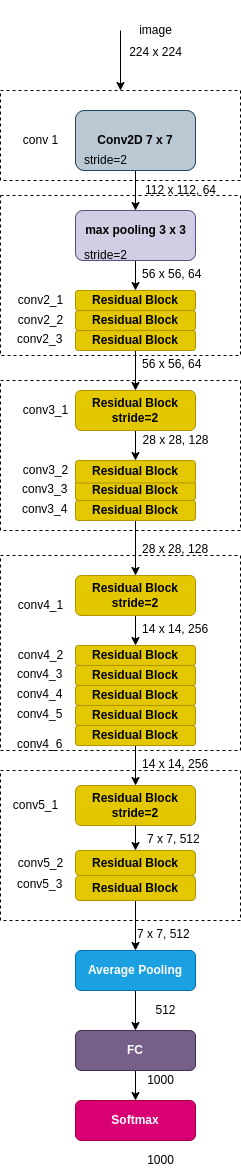

The diagram above was exported from draw.io. Its source (the exported page's mxGraphModel, read from the mxfile embedded in the PNG):
<mxGraphModel dx="1350" dy="712" grid="1" gridSize="10" guides="1" tooltips="1" connect="1" arrows="1" fold="1" page="1" pageScale="1" pageWidth="850" pageHeight="1100" math="0" shadow="0">
  <root>
    <mxCell id="0" />
    <mxCell id="1" parent="0" />
    <mxCell id="pRUfgnvhRPRXBjgZa7hy-71" value="" style="rounded=0;whiteSpace=wrap;html=1;dashed=1;" parent="1" vertex="1">
      <mxGeometry x="100" y="860" width="240" height="150" as="geometry" />
    </mxCell>
    <mxCell id="xbjv0cQJOQ375uWzz-lk-5" value="" style="rounded=0;whiteSpace=wrap;html=1;dashed=1;" vertex="1" parent="1">
      <mxGeometry x="100" y="645" width="240" height="195" as="geometry" />
    </mxCell>
    <mxCell id="xbjv0cQJOQ375uWzz-lk-6" value="" style="rounded=0;whiteSpace=wrap;html=1;dashed=1;" vertex="1" parent="1">
      <mxGeometry x="100" y="470" width="240" height="150" as="geometry" />
    </mxCell>
    <mxCell id="xbjv0cQJOQ375uWzz-lk-7" value="&lt;b&gt;Residual Block&lt;br&gt;stride=2&lt;br&gt;&lt;/b&gt;" style="rounded=1;whiteSpace=wrap;html=1;fillColor=#e3c800;fontColor=#000000;strokeColor=#B09500;" vertex="1" parent="1">
      <mxGeometry x="175" y="875" width="120" height="40" as="geometry" />
    </mxCell>
    <mxCell id="xbjv0cQJOQ375uWzz-lk-8" value="" style="rounded=0;whiteSpace=wrap;html=1;dashed=1;" vertex="1" parent="1">
      <mxGeometry x="100" y="285" width="240" height="160" as="geometry" />
    </mxCell>
    <mxCell id="xbjv0cQJOQ375uWzz-lk-10" value="" style="rounded=0;whiteSpace=wrap;html=1;dashed=1;" vertex="1" parent="1">
      <mxGeometry x="100" y="180" width="240" height="90" as="geometry" />
    </mxCell>
    <mxCell id="xbjv0cQJOQ375uWzz-lk-11" style="edgeStyle=orthogonalEdgeStyle;rounded=0;orthogonalLoop=1;jettySize=auto;html=1;entryX=0.5;entryY=0;entryDx=0;entryDy=0;" edge="1" parent="1" source="xbjv0cQJOQ375uWzz-lk-12" target="xbjv0cQJOQ375uWzz-lk-15">
      <mxGeometry relative="1" as="geometry" />
    </mxCell>
    <mxCell id="xbjv0cQJOQ375uWzz-lk-12" value="&lt;b&gt;Conv2D 7 x 7&lt;/b&gt;" style="rounded=1;whiteSpace=wrap;html=1;fillColor=#bac8d3;strokeColor=#23445d;" vertex="1" parent="1">
      <mxGeometry x="175" y="200" width="120" height="60" as="geometry" />
    </mxCell>
    <mxCell id="xbjv0cQJOQ375uWzz-lk-13" value="stride=2" style="text;html=1;align=center;verticalAlign=middle;resizable=0;points=[];autosize=1;strokeColor=none;fillColor=none;" vertex="1" parent="1">
      <mxGeometry x="175" y="240" width="60" height="20" as="geometry" />
    </mxCell>
    <mxCell id="xbjv0cQJOQ375uWzz-lk-14" value="" style="edgeStyle=orthogonalEdgeStyle;rounded=0;orthogonalLoop=1;jettySize=auto;html=1;" edge="1" parent="1" source="xbjv0cQJOQ375uWzz-lk-15" target="xbjv0cQJOQ375uWzz-lk-19">
      <mxGeometry relative="1" as="geometry" />
    </mxCell>
    <mxCell id="xbjv0cQJOQ375uWzz-lk-15" value="" style="rounded=1;whiteSpace=wrap;html=1;fillColor=#d0cee2;strokeColor=#56517e;" vertex="1" parent="1">
      <mxGeometry x="175" y="300" width="120" height="50" as="geometry" />
    </mxCell>
    <mxCell id="xbjv0cQJOQ375uWzz-lk-16" value="&lt;span&gt;&lt;b&gt;max pooling 3 x 3&lt;/b&gt;&lt;/span&gt;" style="text;html=1;align=center;verticalAlign=middle;resizable=0;points=[];autosize=1;strokeColor=none;fillColor=none;" vertex="1" parent="1">
      <mxGeometry x="175" y="310" width="120" height="20" as="geometry" />
    </mxCell>
    <mxCell id="xbjv0cQJOQ375uWzz-lk-17" value="stride=2" style="text;html=1;align=center;verticalAlign=middle;resizable=0;points=[];autosize=1;strokeColor=none;fillColor=none;" vertex="1" parent="1">
      <mxGeometry x="175" y="335" width="60" height="20" as="geometry" />
    </mxCell>
    <mxCell id="xbjv0cQJOQ375uWzz-lk-19" value="&lt;b&gt;&lt;br&gt;Residual Block&lt;br&gt;&lt;br&gt;&lt;/b&gt;" style="rounded=1;whiteSpace=wrap;html=1;fillColor=#e3c800;strokeColor=#B09500;fontColor=#000000;" vertex="1" parent="1">
      <mxGeometry x="175" y="380" width="120" height="20" as="geometry" />
    </mxCell>
    <mxCell id="xbjv0cQJOQ375uWzz-lk-20" value="&lt;b&gt;Residual Block&lt;/b&gt;" style="rounded=1;whiteSpace=wrap;html=1;fillColor=#e3c800;fontColor=#000000;strokeColor=#B09500;" vertex="1" parent="1">
      <mxGeometry x="175" y="400" width="120" height="20" as="geometry" />
    </mxCell>
    <mxCell id="xbjv0cQJOQ375uWzz-lk-91" value="" style="edgeStyle=orthogonalEdgeStyle;rounded=0;orthogonalLoop=1;jettySize=auto;html=1;" edge="1" parent="1" source="xbjv0cQJOQ375uWzz-lk-22" target="xbjv0cQJOQ375uWzz-lk-90">
      <mxGeometry relative="1" as="geometry" />
    </mxCell>
    <mxCell id="xbjv0cQJOQ375uWzz-lk-22" value="&lt;b&gt;&lt;br&gt;Residual Block&lt;br&gt;&lt;/b&gt;&lt;b&gt;stride=2&lt;/b&gt;&lt;b&gt;&lt;br&gt;&lt;br&gt;&lt;/b&gt;" style="rounded=1;whiteSpace=wrap;html=1;fillColor=#e3c800;fontColor=#000000;strokeColor=#B09500;" vertex="1" parent="1">
      <mxGeometry x="175" y="480" width="120" height="40" as="geometry" />
    </mxCell>
    <mxCell id="xbjv0cQJOQ375uWzz-lk-25" value="" style="edgeStyle=orthogonalEdgeStyle;rounded=0;orthogonalLoop=1;jettySize=auto;html=1;" edge="1" parent="1" source="xbjv0cQJOQ375uWzz-lk-26" target="xbjv0cQJOQ375uWzz-lk-30">
      <mxGeometry relative="1" as="geometry" />
    </mxCell>
    <mxCell id="xbjv0cQJOQ375uWzz-lk-26" value="&lt;b&gt;Residual Block&lt;br&gt;stride=2&lt;br&gt;&lt;/b&gt;" style="rounded=1;whiteSpace=wrap;html=1;fillColor=#e3c800;fontColor=#000000;strokeColor=#B09500;" vertex="1" parent="1">
      <mxGeometry x="175" y="665" width="120" height="40" as="geometry" />
    </mxCell>
    <mxCell id="xbjv0cQJOQ375uWzz-lk-28" value="&lt;b&gt;Residual Block&lt;/b&gt;" style="rounded=1;whiteSpace=wrap;html=1;arcSize=18;fillColor=#e3c800;fontColor=#000000;strokeColor=#B09500;" vertex="1" parent="1">
      <mxGeometry x="175" y="940" width="120" height="25" as="geometry" />
    </mxCell>
    <mxCell id="xbjv0cQJOQ375uWzz-lk-30" value="&lt;b&gt;Residual Block&lt;/b&gt;" style="rounded=1;whiteSpace=wrap;html=1;fillColor=#e3c800;fontColor=#000000;strokeColor=#B09500;" vertex="1" parent="1">
      <mxGeometry x="175" y="735" width="120" height="20" as="geometry" />
    </mxCell>
    <mxCell id="xbjv0cQJOQ375uWzz-lk-31" value="" style="edgeStyle=orthogonalEdgeStyle;rounded=0;orthogonalLoop=1;jettySize=auto;html=1;entryX=0.5;entryY=0;entryDx=0;entryDy=0;" edge="1" parent="1" source="xbjv0cQJOQ375uWzz-lk-7" target="xbjv0cQJOQ375uWzz-lk-28">
      <mxGeometry relative="1" as="geometry">
        <mxPoint x="410" y="1020" as="targetPoint" />
      </mxGeometry>
    </mxCell>
    <mxCell id="xbjv0cQJOQ375uWzz-lk-32" value="" style="edgeStyle=orthogonalEdgeStyle;rounded=0;orthogonalLoop=1;jettySize=auto;html=1;" edge="1" parent="1" source="xbjv0cQJOQ375uWzz-lk-33" target="xbjv0cQJOQ375uWzz-lk-35">
      <mxGeometry relative="1" as="geometry" />
    </mxCell>
    <mxCell id="xbjv0cQJOQ375uWzz-lk-33" value="&lt;b&gt;Average Pooling&lt;/b&gt;" style="rounded=1;whiteSpace=wrap;html=1;fillColor=#1ba1e2;fontColor=#ffffff;strokeColor=#006EAF;" vertex="1" parent="1">
      <mxGeometry x="175" y="1040" width="120" height="40" as="geometry" />
    </mxCell>
    <mxCell id="xbjv0cQJOQ375uWzz-lk-34" value="" style="edgeStyle=orthogonalEdgeStyle;rounded=0;orthogonalLoop=1;jettySize=auto;html=1;" edge="1" parent="1" source="xbjv0cQJOQ375uWzz-lk-35" target="xbjv0cQJOQ375uWzz-lk-36">
      <mxGeometry relative="1" as="geometry" />
    </mxCell>
    <mxCell id="xbjv0cQJOQ375uWzz-lk-35" value="&lt;b&gt;FC&lt;/b&gt;" style="rounded=1;whiteSpace=wrap;html=1;fillColor=#76608a;fontColor=#ffffff;strokeColor=#432D57;" vertex="1" parent="1">
      <mxGeometry x="175" y="1120" width="120" height="40" as="geometry" />
    </mxCell>
    <mxCell id="xbjv0cQJOQ375uWzz-lk-36" value="&lt;b&gt;Softmax&lt;/b&gt;" style="rounded=1;whiteSpace=wrap;html=1;fillColor=#d80073;fontColor=#ffffff;strokeColor=#A50040;" vertex="1" parent="1">
      <mxGeometry x="175" y="1190" width="120" height="40" as="geometry" />
    </mxCell>
    <mxCell id="xbjv0cQJOQ375uWzz-lk-37" value="conv 1" style="text;html=1;align=center;verticalAlign=middle;resizable=0;points=[];autosize=1;strokeColor=none;fillColor=none;" vertex="1" parent="1">
      <mxGeometry x="115" y="220" width="50" height="20" as="geometry" />
    </mxCell>
    <mxCell id="xbjv0cQJOQ375uWzz-lk-38" value="conv2_1" style="text;html=1;align=center;verticalAlign=middle;resizable=0;points=[];autosize=1;strokeColor=none;fillColor=none;" vertex="1" parent="1">
      <mxGeometry x="110" y="380" width="60" height="20" as="geometry" />
    </mxCell>
    <mxCell id="xbjv0cQJOQ375uWzz-lk-39" value="conv2_2" style="text;html=1;align=center;verticalAlign=middle;resizable=0;points=[];autosize=1;strokeColor=none;fillColor=none;" vertex="1" parent="1">
      <mxGeometry x="110" y="400" width="60" height="20" as="geometry" />
    </mxCell>
    <mxCell id="xbjv0cQJOQ375uWzz-lk-40" value="conv3_1" style="text;html=1;align=center;verticalAlign=middle;resizable=0;points=[];autosize=1;strokeColor=none;fillColor=none;" vertex="1" parent="1">
      <mxGeometry x="115" y="490" width="60" height="20" as="geometry" />
    </mxCell>
    <mxCell id="xbjv0cQJOQ375uWzz-lk-41" value="conv3_2" style="text;html=1;align=center;verticalAlign=middle;resizable=0;points=[];autosize=1;strokeColor=none;fillColor=none;" vertex="1" parent="1">
      <mxGeometry x="115" y="550" width="60" height="20" as="geometry" />
    </mxCell>
    <mxCell id="xbjv0cQJOQ375uWzz-lk-42" value="conv4_1" style="text;html=1;align=center;verticalAlign=middle;resizable=0;points=[];autosize=1;strokeColor=none;fillColor=none;" vertex="1" parent="1">
      <mxGeometry x="110" y="685" width="60" height="20" as="geometry" />
    </mxCell>
    <mxCell id="xbjv0cQJOQ375uWzz-lk-43" value="conv4_2" style="text;html=1;align=center;verticalAlign=middle;resizable=0;points=[];autosize=1;strokeColor=none;fillColor=none;" vertex="1" parent="1">
      <mxGeometry x="110" y="735" width="60" height="20" as="geometry" />
    </mxCell>
    <mxCell id="xbjv0cQJOQ375uWzz-lk-44" value="conv5_1" style="text;html=1;align=center;verticalAlign=middle;resizable=0;points=[];autosize=1;strokeColor=none;fillColor=none;" vertex="1" parent="1">
      <mxGeometry x="105" y="885" width="60" height="20" as="geometry" />
    </mxCell>
    <mxCell id="xbjv0cQJOQ375uWzz-lk-45" value="conv5_2" style="text;html=1;align=center;verticalAlign=middle;resizable=0;points=[];autosize=1;strokeColor=none;fillColor=none;" vertex="1" parent="1">
      <mxGeometry x="110" y="942.5" width="60" height="20" as="geometry" />
    </mxCell>
    <mxCell id="xbjv0cQJOQ375uWzz-lk-46" value="" style="endArrow=classic;html=1;rounded=0;entryX=0.5;entryY=0;entryDx=0;entryDy=0;" edge="1" parent="1" target="xbjv0cQJOQ375uWzz-lk-10">
      <mxGeometry width="50" height="50" relative="1" as="geometry">
        <mxPoint x="220" y="120" as="sourcePoint" />
        <mxPoint x="255" y="70" as="targetPoint" />
      </mxGeometry>
    </mxCell>
    <mxCell id="xbjv0cQJOQ375uWzz-lk-47" value="image" style="text;html=1;align=center;verticalAlign=middle;resizable=0;points=[];autosize=1;strokeColor=none;fillColor=none;" vertex="1" parent="1">
      <mxGeometry x="230" y="110" width="50" height="20" as="geometry" />
    </mxCell>
    <mxCell id="xbjv0cQJOQ375uWzz-lk-89" value="" style="edgeStyle=orthogonalEdgeStyle;rounded=0;orthogonalLoop=1;jettySize=auto;html=1;" edge="1" parent="1" source="xbjv0cQJOQ375uWzz-lk-48" target="xbjv0cQJOQ375uWzz-lk-22">
      <mxGeometry relative="1" as="geometry" />
    </mxCell>
    <mxCell id="xbjv0cQJOQ375uWzz-lk-48" value="&lt;b&gt;Residual Block&lt;/b&gt;" style="rounded=1;whiteSpace=wrap;html=1;fillColor=#e3c800;fontColor=#000000;strokeColor=#B09500;" vertex="1" parent="1">
      <mxGeometry x="175" y="420" width="120" height="20" as="geometry" />
    </mxCell>
    <mxCell id="xbjv0cQJOQ375uWzz-lk-50" value="conv2_3" style="text;whiteSpace=wrap;html=1;" vertex="1" parent="1">
      <mxGeometry x="115" y="415" width="70" height="30" as="geometry" />
    </mxCell>
    <mxCell id="xbjv0cQJOQ375uWzz-lk-56" value="&lt;b&gt;Residual Block&lt;/b&gt;" style="rounded=1;whiteSpace=wrap;html=1;fillColor=#e3c800;fontColor=#000000;strokeColor=#B09500;" vertex="1" parent="1">
      <mxGeometry x="175" y="570" width="120" height="20" as="geometry" />
    </mxCell>
    <mxCell id="xbjv0cQJOQ375uWzz-lk-94" value="" style="edgeStyle=orthogonalEdgeStyle;rounded=0;orthogonalLoop=1;jettySize=auto;html=1;entryX=0.5;entryY=0;entryDx=0;entryDy=0;" edge="1" parent="1" source="xbjv0cQJOQ375uWzz-lk-57" target="xbjv0cQJOQ375uWzz-lk-26">
      <mxGeometry relative="1" as="geometry">
        <mxPoint x="235" y="650" as="targetPoint" />
      </mxGeometry>
    </mxCell>
    <mxCell id="xbjv0cQJOQ375uWzz-lk-57" value="&lt;b&gt;Residual Block&lt;/b&gt;" style="rounded=1;whiteSpace=wrap;html=1;fillColor=#e3c800;fontColor=#000000;strokeColor=#B09500;" vertex="1" parent="1">
      <mxGeometry x="175" y="590" width="120" height="20" as="geometry" />
    </mxCell>
    <mxCell id="xbjv0cQJOQ375uWzz-lk-59" value="conv3_3&lt;br&gt;" style="text;whiteSpace=wrap;html=1;" vertex="1" parent="1">
      <mxGeometry x="120" y="565" width="70" height="30" as="geometry" />
    </mxCell>
    <mxCell id="xbjv0cQJOQ375uWzz-lk-61" value="conv3_4" style="text;whiteSpace=wrap;html=1;" vertex="1" parent="1">
      <mxGeometry x="120" y="585" width="70" height="30" as="geometry" />
    </mxCell>
    <mxCell id="xbjv0cQJOQ375uWzz-lk-63" value="&lt;b&gt;Residual Block&lt;/b&gt;" style="rounded=1;whiteSpace=wrap;html=1;fillColor=#e3c800;fontColor=#000000;strokeColor=#B09500;" vertex="1" parent="1">
      <mxGeometry x="175" y="755" width="120" height="20" as="geometry" />
    </mxCell>
    <mxCell id="xbjv0cQJOQ375uWzz-lk-64" value="&lt;b&gt;Residual Block&lt;/b&gt;" style="rounded=1;whiteSpace=wrap;html=1;fillColor=#e3c800;fontColor=#000000;strokeColor=#B09500;" vertex="1" parent="1">
      <mxGeometry x="175" y="775" width="120" height="20" as="geometry" />
    </mxCell>
    <mxCell id="xbjv0cQJOQ375uWzz-lk-96" value="" style="edgeStyle=orthogonalEdgeStyle;rounded=0;orthogonalLoop=1;jettySize=auto;html=1;" edge="1" parent="1" source="xbjv0cQJOQ375uWzz-lk-65" target="xbjv0cQJOQ375uWzz-lk-7">
      <mxGeometry relative="1" as="geometry" />
    </mxCell>
    <mxCell id="xbjv0cQJOQ375uWzz-lk-65" value="&lt;b&gt;Residual Block&lt;/b&gt;" style="rounded=1;whiteSpace=wrap;html=1;fillColor=#e3c800;fontColor=#000000;strokeColor=#B09500;" vertex="1" parent="1">
      <mxGeometry x="175" y="795" width="120" height="20" as="geometry" />
    </mxCell>
    <mxCell id="xbjv0cQJOQ375uWzz-lk-66" value="&lt;b&gt;Residual Block&lt;/b&gt;" style="rounded=1;whiteSpace=wrap;html=1;fillColor=#e3c800;fontColor=#000000;strokeColor=#B09500;" vertex="1" parent="1">
      <mxGeometry x="175" y="815" width="120" height="20" as="geometry" />
    </mxCell>
    <mxCell id="xbjv0cQJOQ375uWzz-lk-70" value="conv4_3" style="text;whiteSpace=wrap;html=1;" vertex="1" parent="1">
      <mxGeometry x="115" y="750" width="70" height="30" as="geometry" />
    </mxCell>
    <mxCell id="xbjv0cQJOQ375uWzz-lk-71" value="conv4_5" style="text;whiteSpace=wrap;html=1;" vertex="1" parent="1">
      <mxGeometry x="115" y="790" width="70" height="30" as="geometry" />
    </mxCell>
    <mxCell id="xbjv0cQJOQ375uWzz-lk-72" value="conv4_6" style="text;whiteSpace=wrap;html=1;" vertex="1" parent="1">
      <mxGeometry x="115" y="820" width="70" height="30" as="geometry" />
    </mxCell>
    <mxCell id="xbjv0cQJOQ375uWzz-lk-74" value="conv4_4" style="text;whiteSpace=wrap;html=1;" vertex="1" parent="1">
      <mxGeometry x="115" y="770" width="70" height="30" as="geometry" />
    </mxCell>
    <mxCell id="xbjv0cQJOQ375uWzz-lk-100" value="" style="edgeStyle=orthogonalEdgeStyle;rounded=0;orthogonalLoop=1;jettySize=auto;html=1;" edge="1" parent="1" source="xbjv0cQJOQ375uWzz-lk-76">
      <mxGeometry relative="1" as="geometry">
        <mxPoint x="235" y="1040" as="targetPoint" />
      </mxGeometry>
    </mxCell>
    <mxCell id="xbjv0cQJOQ375uWzz-lk-76" value="&lt;b&gt;Residual Block&lt;/b&gt;" style="rounded=1;whiteSpace=wrap;html=1;arcSize=18;fillColor=#e3c800;fontColor=#000000;strokeColor=#B09500;" vertex="1" parent="1">
      <mxGeometry x="175" y="965" width="120" height="25" as="geometry" />
    </mxCell>
    <mxCell id="xbjv0cQJOQ375uWzz-lk-78" value="conv5_3" style="text;whiteSpace=wrap;html=1;" vertex="1" parent="1">
      <mxGeometry x="115" y="960" width="65" height="35" as="geometry" />
    </mxCell>
    <mxCell id="xbjv0cQJOQ375uWzz-lk-80" value="&lt;br&gt;&lt;br&gt;&lt;br&gt;224 x 224" style="text;html=1;align=center;verticalAlign=middle;resizable=0;points=[];autosize=1;strokeColor=none;fillColor=none;" vertex="1" parent="1">
      <mxGeometry x="220" y="90" width="70" height="60" as="geometry" />
    </mxCell>
    <mxCell id="xbjv0cQJOQ375uWzz-lk-82" value="112 x 112, 64" style="text;html=1;align=center;verticalAlign=middle;resizable=0;points=[];autosize=1;strokeColor=none;fillColor=none;" vertex="1" parent="1">
      <mxGeometry x="235" y="270" width="90" height="20" as="geometry" />
    </mxCell>
    <mxCell id="xbjv0cQJOQ375uWzz-lk-84" value="56 x 56, 64" style="text;whiteSpace=wrap;html=1;" vertex="1" parent="1">
      <mxGeometry x="240" y="350" width="100" height="30" as="geometry" />
    </mxCell>
    <mxCell id="xbjv0cQJOQ375uWzz-lk-87" value="56 x 56, 64" style="text;whiteSpace=wrap;html=1;" vertex="1" parent="1">
      <mxGeometry x="240" y="440" width="80" height="30" as="geometry" />
    </mxCell>
    <mxCell id="xbjv0cQJOQ375uWzz-lk-90" value="&lt;b&gt;Residual Block&lt;/b&gt;" style="rounded=1;whiteSpace=wrap;html=1;fillColor=#e3c800;fontColor=#000000;strokeColor=#B09500;" vertex="1" parent="1">
      <mxGeometry x="175" y="550" width="120" height="22.5" as="geometry" />
    </mxCell>
    <mxCell id="xbjv0cQJOQ375uWzz-lk-92" value="&lt;span style=&quot;text-align: left&quot;&gt;28 x 28, 128&lt;/span&gt;" style="text;html=1;align=center;verticalAlign=middle;resizable=0;points=[];autosize=1;strokeColor=none;fillColor=none;" vertex="1" parent="1">
      <mxGeometry x="235" y="520" width="80" height="20" as="geometry" />
    </mxCell>
    <mxCell id="xbjv0cQJOQ375uWzz-lk-93" value="28 x 28, 128" style="text;whiteSpace=wrap;html=1;" vertex="1" parent="1">
      <mxGeometry x="240" y="625" width="90" height="30" as="geometry" />
    </mxCell>
    <mxCell id="xbjv0cQJOQ375uWzz-lk-95" value="14 x 14, 256" style="text;whiteSpace=wrap;html=1;" vertex="1" parent="1">
      <mxGeometry x="240" y="705" width="90" height="30" as="geometry" />
    </mxCell>
    <mxCell id="xbjv0cQJOQ375uWzz-lk-97" value="14 x 14, 256" style="text;whiteSpace=wrap;html=1;" vertex="1" parent="1">
      <mxGeometry x="240" y="840" width="90" height="30" as="geometry" />
    </mxCell>
    <mxCell id="xbjv0cQJOQ375uWzz-lk-98" value="7 x 7, 512" style="text;whiteSpace=wrap;html=1;" vertex="1" parent="1">
      <mxGeometry x="245" y="915" width="90" height="30" as="geometry" />
    </mxCell>
    <mxCell id="xbjv0cQJOQ375uWzz-lk-99" value="7 x 7, 512" style="text;whiteSpace=wrap;html=1;" vertex="1" parent="1">
      <mxGeometry x="235" y="1010" width="80" height="30" as="geometry" />
    </mxCell>
    <mxCell id="xbjv0cQJOQ375uWzz-lk-101" value="512" style="text;html=1;align=center;verticalAlign=middle;resizable=0;points=[];autosize=1;strokeColor=none;fillColor=none;" vertex="1" parent="1">
      <mxGeometry x="245" y="1090" width="40" height="20" as="geometry" />
    </mxCell>
    <mxCell id="xbjv0cQJOQ375uWzz-lk-102" value="1000" style="text;html=1;align=center;verticalAlign=middle;resizable=0;points=[];autosize=1;strokeColor=none;fillColor=none;" vertex="1" parent="1">
      <mxGeometry x="240" y="1160" width="40" height="20" as="geometry" />
    </mxCell>
    <mxCell id="xbjv0cQJOQ375uWzz-lk-103" value="1000" style="text;html=1;align=center;verticalAlign=middle;resizable=0;points=[];autosize=1;strokeColor=none;fillColor=none;" vertex="1" parent="1">
      <mxGeometry x="240" y="1240" width="40" height="20" as="geometry" />
    </mxCell>
  </root>
</mxGraphModel>